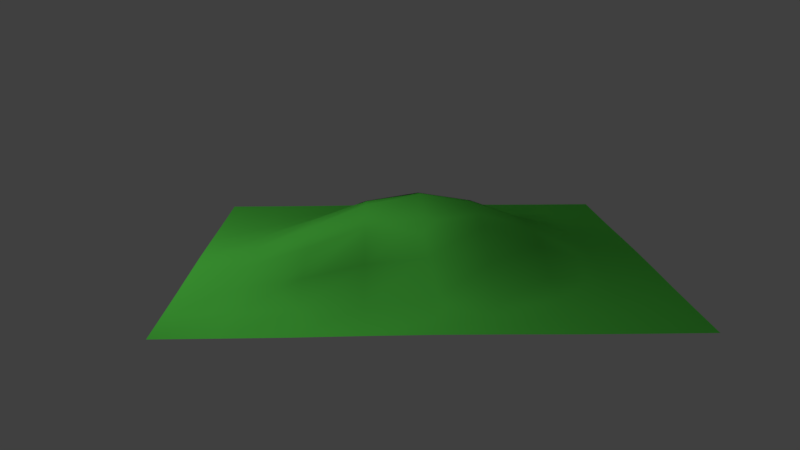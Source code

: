 # Source: HRIB.blend  (saved by Blender 2.79.0; exported with 4.5.12 LTS)
import bpy
from mathutils import Matrix  # noqa: F401  (used for matrix-valued properties, if any)

bpy.ops.wm.read_factory_settings(use_empty=True)
scene = bpy.context.scene
scene.name = 'Scene'

# ---- collections
col_collection_1 = bpy.data.collections.new('Collection 1'); scene.collection.children.link(col_collection_1)

# ---- materials (node trees are filled in below, after node groups)
mat_zelenatrava = bpy.data.materials.new('zelenatrava')
mat_zelenatrava.alpha_threshold = 0.0
mat_zelenatrava.diffuse_color = (0.093, 0.627, 0.068, 1.0)
mat_zelenatrava.roughness = 0.5

# ---- material node trees
mat_zelenatrava.use_nodes = True; mat_zelenatrava.node_tree.nodes.clear()
_N = mat_zelenatrava.node_tree.nodes; _L = mat_zelenatrava.node_tree.links
n0 = _N.new('ShaderNodeOutputMaterial'); n0.name = 'Material Output'; n0.location = (227, 210)
n1 = _N.new('ShaderNodeBsdfSheen'); n1.name = 'Velvet BSDF'; n1.location = (48, 224)
n1.distribution = 'ASHIKHMIN'
n1.inputs[0].default_value = (0.093, 0.627, 0.068, 1.0)
n1.inputs[1].default_value = 1.0
_L.new(n1.outputs[0], n0.inputs[0])
n0.is_active_output = True

# ---- world
world_world = bpy.data.worlds.new('World'); scene.world = world_world
world_world.color = (0.05088, 0.05088, 0.05088)
world_world.use_sun_shadow = False
world_world.sun_shadow_jitter_overblur = 0.0
world_world.cycles.sampling_method = 'MANUAL'

# ---- cameras
cam_camera = bpy.data.cameras.new('Camera')
cam_camera.clip_end = 100.0
cam_camera.lens = 35.0
cam_camera.sensor_width = 32.0
cam_camera.sensor_height = 18.0
cam_camera.ortho_scale = 7.314
cam_camera.dof.focus_distance = 0.0

# ---- lights
light_lamp = bpy.data.lights.new('Lamp', 'AREA')
light_lamp.transmission_factor = 0.0
light_lamp.cutoff_distance = 30.0
light_lamp.energy = 78.54
light_lamp.shadow_buffer_clip_start = 1.001
light_lamp.shadow_soft_size = 0.1
light_lamp.shadow_maximum_resolution = 0.006
light_lamp.use_absolute_resolution = True
light_lamp.shape = 'RECTANGLE'
light_lamp.size = 0.1
light_lamp.size_y = 0.1

# ---- meshes
me_plane = bpy.data.meshes.new('Plane')
me_plane.from_pydata([(-1.0, -1.0, 0.0), (1.0, -1.0, 0.0), (-1.0, 1.0, 0.0), (1.0, 1.0, 0.0), (-1.0, 0.0, 0.005068), (0.0, -1.0, 0.005068), (1.0, 0.0, 0.005068), (0.0, 1.0, 0.005068), (0.0, 0.0, 0.2855), (-1.0, -0.5, 0.0007364), (0.5, -1.0, 0.0007364), (1.0, 0.5, 0.0007364), (-0.5, 1.0, 0.0007364), (-1.0, 0.5, 0.0007364), (-0.5, -1.0, 0.0007364), (1.0, -0.5, 0.0007364), (0.5, 1.0, 0.0007364), (0.0, 0.5, 0.1355), (0.0, -0.5, 0.1355), (-0.5, 0.0, 0.1355), (0.5, 0.0, 0.1355), (0.5, -0.5, 0.05283), (-0.5, -0.5, 0.05283), (-0.5, 0.5, 0.05283), (0.5, 0.5, 0.05283), (-1.0, -0.75, 0.0), (0.75, -1.0, 0.0), (1.0, 0.75, 0.0), (-0.75, 1.0, 0.0), (-1.0, 0.25, 0.003604), (-0.25, -1.0, 0.003604), (1.0, -0.25, 0.003604), (0.25, 1.0, 0.003604), (0.0, 0.75, 0.03958), (0.0, -0.25, 0.238), (-0.75, 0.0, 0.03958), (0.25, 0.0, 0.238), (-1.0, -0.25, 0.003604), (0.25, -1.0, 0.003604), (1.0, 0.25, 0.003604), (-0.25, 1.0, 0.003604), (-1.0, 0.75, 0.0), (-0.75, -1.0, 0.0), (1.0, -0.75, 0.0), (0.75, 1.0, 0.0), (0.0, 0.25, 0.238), (0.0, -0.75, 0.03958), (-0.25, 0.0, 0.238), (0.75, 0.0, 0.03958), (0.5, -0.25, 0.1099), (0.5, -0.75, 0.0111), (0.25, -0.5, 0.1099), (0.75, -0.5, 0.0111), (-0.5, -0.25, 0.1099), (-0.5, -0.75, 0.0111), (-0.75, -0.5, 0.0111), (-0.25, -0.5, 0.1099), (-0.5, 0.75, 0.0111), (-0.5, 0.25, 0.1099), (-0.75, 0.5, 0.0111), (-0.25, 0.5, 0.1099), (0.5, 0.75, 0.0111), (0.5, 0.25, 0.1099), (0.25, 0.5, 0.1099), (0.75, 0.5, 0.0111), (0.75, 0.25, 0.02891), (0.25, 0.25, 0.1988), (0.25, 0.75, 0.02891), (-0.25, 0.25, 0.1988), (-0.75, 0.25, 0.02891), (-0.75, 0.75, 0.002398), (-0.25, -0.75, 0.02891), (-0.75, -0.75, 0.002398), (-0.75, -0.25, 0.02891), (0.75, -0.75, 0.002398), (0.25, -0.75, 0.02891), (0.25, -0.25, 0.1988), (0.75, -0.25, 0.02891), (-0.25, -0.25, 0.1988), (-0.25, 0.75, 0.02891), (0.75, 0.75, 0.002398)], [], [(80, 27, 3, 44), (79, 33, 7, 40), (78, 34, 8, 47), (77, 31, 6, 48), (76, 49, 20, 36), (75, 50, 21, 51), (74, 43, 15, 52), (73, 53, 19, 35), (72, 54, 22, 55), (71, 46, 18, 56), (70, 57, 12, 28), (69, 58, 23, 59), (68, 45, 17, 60), (67, 61, 16, 32), (66, 62, 24, 63), (65, 39, 11, 64), (62, 65, 64, 24), (20, 48, 65, 62), (48, 6, 39, 65), (45, 66, 63, 17), (8, 36, 66, 45), (36, 20, 62, 66), (33, 67, 32, 7), (17, 63, 67, 33), (63, 24, 61, 67), (58, 68, 60, 23), (19, 47, 68, 58), (47, 8, 45, 68), (29, 69, 59, 13), (4, 35, 69, 29), (35, 19, 58, 69), (41, 70, 28, 2), (13, 59, 70, 41), (59, 23, 57, 70), (54, 71, 56, 22), (14, 30, 71, 54), (30, 5, 46, 71), (25, 72, 55, 9), (0, 42, 72, 25), (42, 14, 54, 72), (37, 73, 35, 4), (9, 55, 73, 37), (55, 22, 53, 73), (50, 74, 52, 21), (10, 26, 74, 50), (26, 1, 43, 74), (46, 75, 51, 18), (5, 38, 75, 46), (38, 10, 50, 75), (34, 76, 36, 8), (18, 51, 76, 34), (51, 21, 49, 76), (49, 77, 48, 20), (21, 52, 77, 49), (52, 15, 31, 77), (53, 78, 47, 19), (22, 56, 78, 53), (56, 18, 34, 78), (57, 79, 40, 12), (23, 60, 79, 57), (60, 17, 33, 79), (61, 80, 44, 16), (24, 64, 80, 61), (64, 11, 27, 80)])
me_plane.polygons.foreach_set('use_smooth', [True] * 64)
me_plane.materials.append(mat_zelenatrava)
me_plane.use_remesh_preserve_volume = False
me_plane.use_remesh_preserve_attributes = False
me_plane.use_mirror_vertex_groups = False
me_plane.update()

# ---- objects
ob_plane = bpy.data.objects.new('Plane', me_plane)
ob_lamp = bpy.data.objects.new('Lamp', light_lamp)
ob_camera = bpy.data.objects.new('Camera', cam_camera)

# ---- transforms, parenting, visibility, modifiers, constraints
ob_plane.location = (0.0, 0.0, 0.01851)
ob_plane.scale = (1.471, 1.471, 1.471)
ob_plane.lineart.crease_threshold = 0.0
ob_lamp.location = (4.006, 0.175, 3.093)
ob_lamp.rotation_euler = (0.9414, -0.05905, 1.639)
ob_lamp.lock_rotations_4d = False
ob_lamp.empty_display_type = 'ARROWS'
ob_lamp.color = (0.0, 0.0, 0.0, 0.0)
ob_lamp.lineart.crease_threshold = 0.0
ob_camera.location = (0.3119, 5.655, 1.684)
ob_camera.rotation_euler = (1.319, -1.367e-06, 3.111)
ob_camera.lock_rotations_4d = False
ob_camera.empty_display_type = 'ARROWS'
ob_camera.color = (0.0, 0.0, 0.0, 0.0)
ob_camera.display_type = 'WIRE'
ob_camera.lineart.crease_threshold = 0.0

# ---- collection membership
col_collection_1.objects.link(ob_plane)
col_collection_1.objects.link(ob_lamp)
col_collection_1.objects.link(ob_camera)

# ---- scene / render settings (as saved in the file)
scene.camera = ob_camera
scene.frame_start = 1; scene.frame_end = 250; scene.frame_set(1)
scene.render.engine = 'CYCLES'
scene.render.resolution_percentage = 50
scene.render.dither_intensity = 0.0
scene.cycles.use_denoising = False
scene.cycles.samples = 128
scene.cycles.sampling_pattern = 'TABULATED_SOBOL'
scene.cycles.use_adaptive_sampling = False
scene.cycles.use_light_tree = False
scene.cycles.blur_glossy = 0.0
scene.cycles.sample_clamp_indirect = 0.0
scene.view_settings.view_transform = 'Standard'
bpy.context.view_layer.update()
